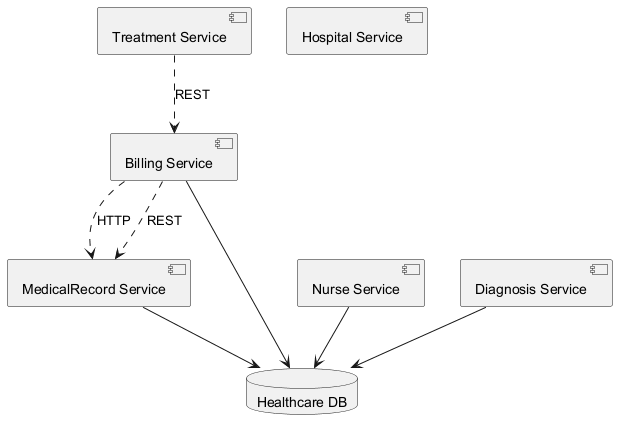

The diagram above was rendered by PlantUML. Its source (embedded in the PNG):
@startuml
skinparam backgroundColor #FFFFFF
skinparam classBackgroundColor #F3E5F5
skinparam classBorderColor #6A1B9A
component "Treatment Service" as C_TreatmentService
component "Nurse Service" as C_NurseService
component "Diagnosis Service" as C_DiagnosisService
component "Hospital Service" as C_HospitalService
component "MedicalRecord Service" as C_MedicalRecordService
component "Billing Service" as C_BillingService
database "Healthcare DB" as DB_healthcare
C_NurseService --> DB_healthcare
C_DiagnosisService --> DB_healthcare
C_MedicalRecordService --> DB_healthcare
C_BillingService --> DB_healthcare
C_TreatmentService ..> C_BillingService : REST
C_BillingService ..> C_MedicalRecordService : HTTP
C_BillingService ..> C_MedicalRecordService : REST
@enduml